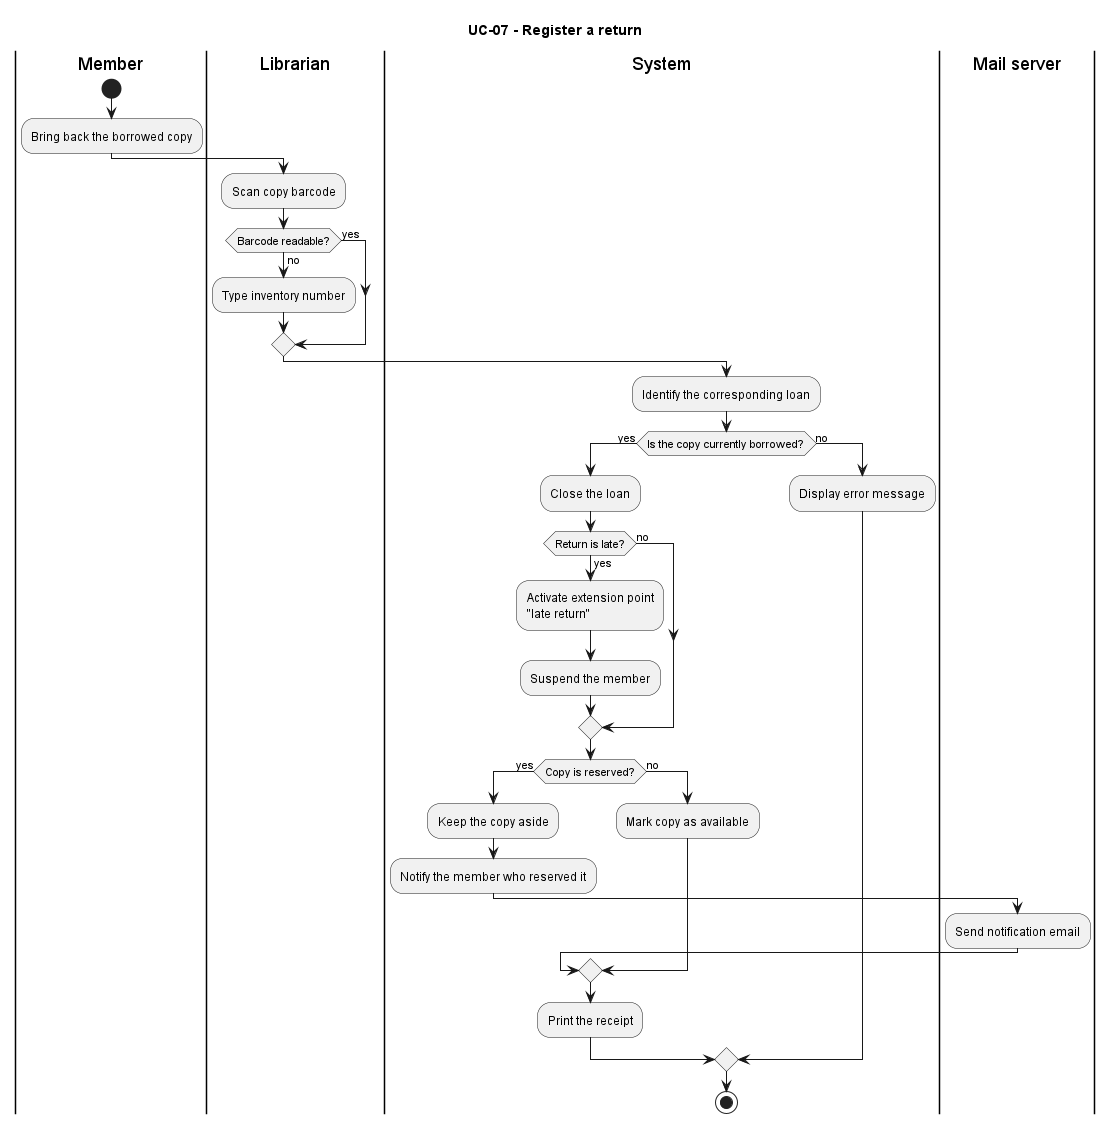

The diagram above was rendered by PlantUML. Its source (embedded in the PNG):
@startuml
title UC-07 - Register a return

|Member|
start
:Bring back the borrowed copy;

|Librarian|
:Scan copy barcode;

if (Barcode readable?) then (yes)
else (no)
   :Type inventory number;
endif

|System|
:Identify the corresponding loan;

if (Is the copy currently borrowed?) then (yes)
   :Close the loan;

   if (Return is late?) then (yes)
       :Activate extension point
       "late return";
       :Suspend the member;
   else (no)
   endif

   if (Copy is reserved?) then (yes)
       :Keep the copy aside;
       :Notify the member who reserved it;
       |Mail server|
       :Send notification email;
   else (no)
       |System|
       :Mark copy as available;
   endif

   |System|
   :Print the receipt;

else (no)
   :Display error message;
endif

stop
@enduml